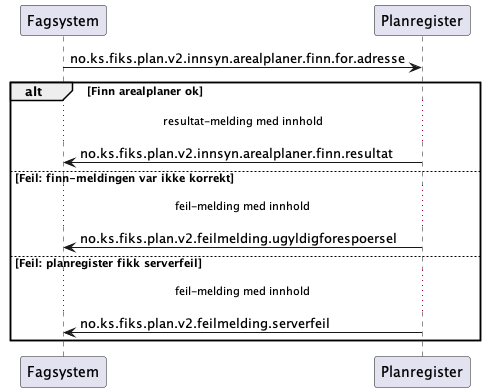

The diagram above was rendered by PlantUML. Its source (embedded in the PNG):
@startuml

Fagsystem -> Planregister: no.ks.fiks.plan.v2.innsyn.arealplaner.finn.for.adresse

alt Finn arealplaner ok
...resultat-melding med innhold...

Fagsystem <- Planregister: no.ks.fiks.plan.v2.innsyn.arealplaner.finn.resultat

else Feil: finn-meldingen var ikke korrekt
...feil-melding med innhold...

Fagsystem <- Planregister: no.ks.fiks.plan.v2.feilmelding.ugyldigforespoersel

else Feil: planregister fikk serverfeil
...feil-melding med innhold...

Fagsystem <- Planregister: no.ks.fiks.plan.v2.feilmelding.serverfeil

end
@enduml